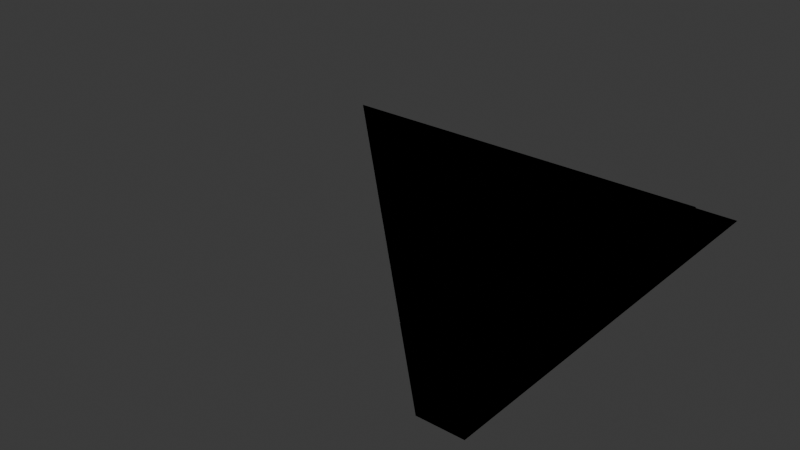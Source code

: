 # Source: chunk_market.blend  (saved by Blender 4.2.66; exported with 4.5.12 LTS)
import bpy
from mathutils import Matrix  # noqa: F401  (used for matrix-valued properties, if any)

bpy.ops.wm.read_factory_settings(use_empty=True)
scene = bpy.context.scene
scene.name = 'Scene'

# ---- collections
col_collection = bpy.data.collections.new('Collection'); scene.collection.children.link(col_collection)

# ---- materials (node trees are filled in below, after node groups)
mat_sidewalk = bpy.data.materials.new('Sidewalk')
mat_sidewalk.use_backface_culling = True
mat_road = bpy.data.materials.new('Road')
mat_road.use_backface_culling = True
mat_terrain = bpy.data.materials.new('Terrain')
mat_terrain.use_backface_culling = True
mat_bush = bpy.data.materials.new('Bush')
mat_bush.use_backface_culling = True
mat_material = bpy.data.materials.new('Material')
mat_material.use_backface_culling = True

# ---- material node trees
mat_sidewalk.use_nodes = True; mat_sidewalk.node_tree.nodes.clear()
_N = mat_sidewalk.node_tree.nodes; _L = mat_sidewalk.node_tree.links
n0 = _N.new('ShaderNodeBsdfPrincipled'); n0.name = 'Principled BSDF'; n0.location = (10, 300)
n0.inputs[0].default_value = (0.521, 0.521, 0.521, 1.0)
n0.inputs[2].default_value = 1.0
n1 = _N.new('ShaderNodeOutputMaterial'); n1.name = 'Material Output'; n1.location = (300, 300)
_L.new(n0.outputs[0], n1.inputs[0])
n1.is_active_output = True
mat_road.use_nodes = True; mat_road.node_tree.nodes.clear()
_N = mat_road.node_tree.nodes; _L = mat_road.node_tree.links
n0 = _N.new('ShaderNodeBsdfPrincipled'); n0.name = 'Principled BSDF'; n0.location = (10, 300)
n0.inputs[0].default_value = (0.2159, 0.2159, 0.2159, 1.0)
n0.inputs[2].default_value = 1.0
n1 = _N.new('ShaderNodeOutputMaterial'); n1.name = 'Material Output'; n1.location = (300, 300)
_L.new(n0.outputs[0], n1.inputs[0])
n1.is_active_output = True
mat_terrain.use_nodes = True; mat_terrain.node_tree.nodes.clear()
_N = mat_terrain.node_tree.nodes; _L = mat_terrain.node_tree.links
n0 = _N.new('ShaderNodeBsdfPrincipled'); n0.name = 'Principled BSDF'; n0.location = (10, 300)
n0.inputs[0].default_value = (0.1946, 0.1356, 0.07227, 1.0)
n0.inputs[2].default_value = 1.0
n1 = _N.new('ShaderNodeOutputMaterial'); n1.name = 'Material Output'; n1.location = (300, 300)
_L.new(n0.outputs[0], n1.inputs[0])
n1.is_active_output = True
mat_bush.use_nodes = True; mat_bush.node_tree.nodes.clear()
_N = mat_bush.node_tree.nodes; _L = mat_bush.node_tree.links
n0 = _N.new('ShaderNodeBsdfPrincipled'); n0.name = 'Principled BSDF'; n0.location = (10, 300)
n0.inputs[0].default_value = (0.07819, 0.2122, 0.04231, 1.0)
n0.inputs[2].default_value = 1.0
n1 = _N.new('ShaderNodeOutputMaterial'); n1.name = 'Material Output'; n1.location = (300, 300)
_L.new(n0.outputs[0], n1.inputs[0])
n1.is_active_output = True
mat_material.use_nodes = True; mat_material.node_tree.nodes.clear()
_N = mat_material.node_tree.nodes; _L = mat_material.node_tree.links
n0 = _N.new('ShaderNodeBsdfPrincipled'); n0.name = 'Principled BSDF'; n0.location = (10, 300)
n0.inputs[0].default_value = (0.2159, 0.2159, 0.2159, 1.0)
n0.inputs[2].default_value = 1.0
n1 = _N.new('ShaderNodeOutputMaterial'); n1.name = 'Material Output'; n1.location = (300, 300)
_L.new(n0.outputs[0], n1.inputs[0])
n1.is_active_output = True

# ---- world
world_world = bpy.data.worlds.new('World'); scene.world = world_world
world_world.use_nodes = True; world_world.node_tree.nodes.clear()
_N = world_world.node_tree.nodes; _L = world_world.node_tree.links
n0 = _N.new('ShaderNodeOutputWorld'); n0.name = 'World Output'; n0.location = (300, 300)
n1 = _N.new('ShaderNodeBackground'); n1.name = 'Background'; n1.location = (10, 300)
n1.inputs[0].default_value = (0.05088, 0.05088, 0.05088, 1.0)
_L.new(n1.outputs[0], n0.inputs[0])
n0.is_active_output = True
world_world.color = (0.05088, 0.05088, 0.05088)
world_world.sun_shadow_jitter_overblur = 0.0

# ---- meshes
me_plane = bpy.data.meshes.new('Plane')
me_plane.from_pydata([(-4.0, 4.0, 0.0), (0.0, 4.0, 0.0), (0.0, 0.0, 0.0), (-8.0, 8.0, 0.0), (0.0, 8.0, 0.0), (-40.0, 40.0, 0.0), (0.0, 40.0, 0.0), (0.0, 8.0, 0.1), (-8.0, 8.0, 0.1), (0.0, 40.0, 0.1), (-40.0, 40.0, 0.1), (0.0, 0.0, 0.5), (0.0, 4.0, 0.5), (-4.0, 4.0, 0.5), (-0.2667, 0.5333, 0.5), (-0.2667, 3.733, 0.5), (-3.467, 3.733, 0.5), (-0.2667, 0.5333, 0.0), (-0.2667, 3.733, 0.0), (-3.467, 3.733, 0.0)], [], [(0, 2, 11, 13), (0, 1, 4, 3), (4, 6, 9, 7), (8, 7, 9, 10), (5, 3, 8, 10), (3, 4, 7, 8), (13, 11, 14, 16), (1, 0, 13, 12), (2, 1, 12, 11), (16, 14, 17, 19), (12, 13, 16, 15), (11, 12, 15, 14), (17, 18, 19), (15, 16, 19, 18), (14, 15, 18, 17)])
me_plane.polygons.foreach_set('material_index', [3, 1, 0, 0, 0, 1, 3, 3, 3, 3, 3, 3, 2, 3, 3])
_uv = me_plane.uv_layers.new(name='UVMap')
_uv.uv.foreach_set('vector', [0.0, 0.0, 0.0, 0.0, 0.0, 0.0, 0.0, 0.0, 0.0, 0.0, 0.0, 0.0, 0.0, 0.0, 0.0, 0.0, 0.0, 0.0, 0.0, 0.0, 0.0, 0.0, 0.0, 0.0, 0.0, 0.0, 0.0, 0.0, 0.0, 0.0, 0.0, 0.0, 0.0, 0.0, 0.0, 0.0, 0.0, 0.0, 0.0, 0.0, 0.0, 0.0, 0.0, 0.0, 0.0, 0.0, 0.0, 0.0, 0.0, 0.0, 0.0, 0.0, 0.0, 0.0, 0.0, 0.0, 0.0, 0.0, 0.0, 0.0, 0.0, 0.0, 0.0, 0.0, 0.0, 0.0, 0.0, 0.0, 0.0, 0.0, 0.0, 0.0, 0.0, 0.0, 0.0, 0.0, 0.0, 0.0, 0.0, 0.0, 0.0, 0.0, 0.0, 0.0, 0.0, 0.0, 0.0, 0.0, 0.0, 0.0, 0.0, 0.0, 0.0, 0.0, 0.0, 0.0, 0.0, 0.0, 0.0, 0.0, 0.0, 0.0, 0.0, 0.0, 0.0, 0.0, 0.0, 0.0, 0.0, 0.0, 0.0, 0.0, 0.0, 0.0, 0.0, 0.0, 0.0, 0.0])
me_plane.materials.append(mat_sidewalk)
me_plane.materials.append(mat_road)
me_plane.materials.append(mat_terrain)
me_plane.materials.append(mat_bush)
me_plane.update()
me_plane_001 = bpy.data.meshes.new('Plane.001')
me_plane_001.from_pydata([(-1.0, 40.0, 0.0), (1.0, 40.0, 0.0), (-1.0, 0.0, 0.0), (1.0, 0.0, 0.0)], [], [(2, 3, 1, 0)])
_uv = me_plane_001.uv_layers.new(name='UVMap')
_uv.uv.foreach_set('vector', [0.0, 0.5, 1.0, 0.5, 1.0, 1.0, 0.0, 1.0])
me_plane_001.materials.append(mat_material)
me_plane_001.update()
me_plane_002 = bpy.data.meshes.new('Plane.002')
me_plane_002.from_pydata([(-4.0, 4.0, 0.0), (0.0, 4.0, 0.0), (0.0, 0.0, 0.0), (-8.0, 8.0, 0.0), (0.0, 8.0, 0.0), (-40.0, 40.0, 0.0), (0.0, 40.0, 0.0), (0.0, 8.0, 0.1), (-8.0, 8.0, 0.1), (0.0, 40.0, 0.1), (-40.0, 40.0, 0.1), (0.0, 0.0, 0.5), (0.0, 4.0, 0.5), (-4.0, 4.0, 0.5), (-0.2667, 0.5333, 0.5), (-0.2667, 3.733, 0.5), (-3.467, 3.733, 0.5), (-0.2667, 0.5333, 0.0), (-0.2667, 3.733, 0.0), (-3.467, 3.733, 0.0)], [], [(0, 2, 11, 13), (0, 1, 4, 3), (4, 6, 9, 7), (8, 7, 9, 10), (5, 3, 8, 10), (3, 4, 7, 8), (13, 11, 14, 16), (1, 0, 13, 12), (2, 1, 12, 11), (16, 14, 17, 19), (12, 13, 16, 15), (11, 12, 15, 14), (17, 18, 19), (15, 16, 19, 18), (14, 15, 18, 17)])
me_plane_002.polygons.foreach_set('material_index', [3, 1, 0, 0, 0, 1, 3, 3, 3, 3, 3, 3, 2, 3, 3])
_uv = me_plane_002.uv_layers.new(name='UVMap')
_uv.uv.foreach_set('vector', [0.0, 0.0, 0.0, 0.0, 0.0, 0.0, 0.0, 0.0, 0.0, 0.0, 0.0, 0.0, 0.0, 0.0, 0.0, 0.0, 0.0, 0.0, 0.0, 0.0, 0.0, 0.0, 0.0, 0.0, 0.0, 0.0, 0.0, 0.0, 0.0, 0.0, 0.0, 0.0, 0.0, 0.0, 0.0, 0.0, 0.0, 0.0, 0.0, 0.0, 0.0, 0.0, 0.0, 0.0, 0.0, 0.0, 0.0, 0.0, 0.0, 0.0, 0.0, 0.0, 0.0, 0.0, 0.0, 0.0, 0.0, 0.0, 0.0, 0.0, 0.0, 0.0, 0.0, 0.0, 0.0, 0.0, 0.0, 0.0, 0.0, 0.0, 0.0, 0.0, 0.0, 0.0, 0.0, 0.0, 0.0, 0.0, 0.0, 0.0, 0.0, 0.0, 0.0, 0.0, 0.0, 0.0, 0.0, 0.0, 0.0, 0.0, 0.0, 0.0, 0.0, 0.0, 0.0, 0.0, 0.0, 0.0, 0.0, 0.0, 0.0, 0.0, 0.0, 0.0, 0.0, 0.0, 0.0, 0.0, 0.0, 0.0, 0.0, 0.0, 0.0, 0.0, 0.0, 0.0, 0.0, 0.0])
me_plane_002.materials.append(mat_sidewalk)
me_plane_002.materials.append(mat_road)
me_plane_002.materials.append(mat_terrain)
me_plane_002.materials.append(mat_bush)
me_plane_002.update()
me_plane_003 = bpy.data.meshes.new('Plane.003')
me_plane_003.from_pydata([(-1.0, 40.0, 0.0), (1.0, 40.0, 0.0), (-1.0, 0.0, 0.0), (1.0, 0.0, 0.0)], [], [(2, 3, 1, 0)])
_uv = me_plane_003.uv_layers.new(name='UVMap')
_uv.uv.foreach_set('vector', [0.0, 0.5, 1.0, 0.5, 1.0, 1.0, 0.0, 1.0])
me_plane_003.materials.append(mat_material)
me_plane_003.update()

# ---- objects
ob_plane = bpy.data.objects.new('Plane', me_plane)
ob_road = bpy.data.objects.new('Road', me_plane_001)
ob_plane_colonly = bpy.data.objects.new('Plane-colonly', me_plane_002)
ob_road_colonly = bpy.data.objects.new('Road-colonly', me_plane_003)

# ---- transforms, parenting, visibility, modifiers, constraints
ob_plane.location = (0.0, 0.0, 0.0)
ob_road.location = (2.0, 0.0, 0.0)
ob_road.scale = (2.0, 1.0, 1.0)
ob_plane_colonly.location = (0.0, 0.0, 0.0)
ob_road_colonly.location = (2.0, 0.0, 0.0)
ob_road_colonly.scale = (2.0, 1.0, 1.0)

# ---- collection membership
col_collection.objects.link(ob_plane)
col_collection.objects.link(ob_road)
col_collection.objects.link(ob_plane_colonly)
col_collection.objects.link(ob_road_colonly)

# ---- scene / render settings (as saved in the file)
scene.frame_start = 1; scene.frame_end = 250; scene.frame_set(1)
scene.render.engine = 'BLENDER_EEVEE_NEXT'
bpy.context.view_layer.update()

# ---- added for rendering (the .blend has no active camera and no usable light): camera, sun
cam_auto = bpy.data.cameras.new('AutoCamera')
cam_auto.lens = 50.0
cam_auto.sensor_width = 36.0
cam_auto.clip_end = 1000.0
ob_auto_camera = bpy.data.objects.new('AutoCamera', cam_auto)
scene.collection.objects.link(ob_auto_camera)
ob_auto_camera.location = (37.0198, -46.0237, 44.2658)
ob_auto_camera.rotation_euler = (1.09748, -7.21219e-08, 0.694738)
scene.camera = ob_auto_camera
light_auto_sun = bpy.data.lights.new('AutoSun', 'SUN')
light_auto_sun.energy = 3.0
light_auto_sun.angle = 0.0523599
ob_auto_sun = bpy.data.objects.new('AutoSun', light_auto_sun)
scene.collection.objects.link(ob_auto_sun)
ob_auto_sun.rotation_euler = (0.872665, 0.174533, 0.523599)
bpy.context.view_layer.update()
